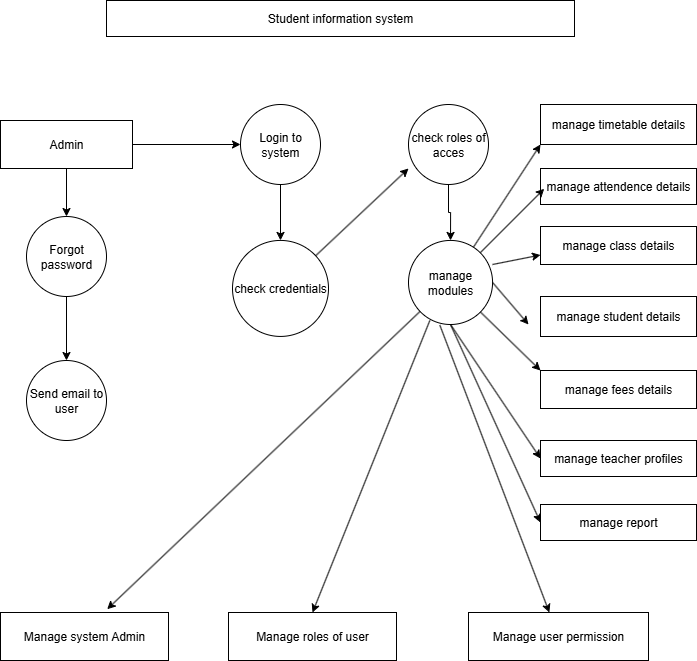

The diagram above was exported from draw.io. Its source (the exported page's mxGraphModel, read from the mxfile embedded in the PNG):
<mxGraphModel dx="1209" dy="694" grid="1" gridSize="12" guides="1" tooltips="1" connect="1" arrows="1" fold="1" page="1" pageScale="1" pageWidth="850" pageHeight="1100" math="0" shadow="0">
  <root>
    <mxCell id="0" />
    <mxCell id="1" parent="0" />
    <mxCell id="JsvgEgOC8qjAZAh2Cpd9-1" value="Student information system" style="rounded=0;whiteSpace=wrap;html=1;" vertex="1" parent="1">
      <mxGeometry x="166" y="24" width="468" height="36" as="geometry" />
    </mxCell>
    <mxCell id="JsvgEgOC8qjAZAh2Cpd9-24" value="" style="edgeStyle=orthogonalEdgeStyle;rounded=0;orthogonalLoop=1;jettySize=auto;html=1;" edge="1" parent="1" source="JsvgEgOC8qjAZAh2Cpd9-2" target="JsvgEgOC8qjAZAh2Cpd9-3">
      <mxGeometry relative="1" as="geometry" />
    </mxCell>
    <mxCell id="JsvgEgOC8qjAZAh2Cpd9-30" value="" style="edgeStyle=orthogonalEdgeStyle;rounded=0;orthogonalLoop=1;jettySize=auto;html=1;" edge="1" parent="1" source="JsvgEgOC8qjAZAh2Cpd9-2" target="JsvgEgOC8qjAZAh2Cpd9-6">
      <mxGeometry relative="1" as="geometry" />
    </mxCell>
    <mxCell id="JsvgEgOC8qjAZAh2Cpd9-2" value="Admin" style="rounded=0;whiteSpace=wrap;html=1;" vertex="1" parent="1">
      <mxGeometry x="60" y="144" width="132" height="48" as="geometry" />
    </mxCell>
    <mxCell id="JsvgEgOC8qjAZAh2Cpd9-26" value="" style="edgeStyle=orthogonalEdgeStyle;rounded=0;orthogonalLoop=1;jettySize=auto;html=1;" edge="1" parent="1" source="JsvgEgOC8qjAZAh2Cpd9-3" target="JsvgEgOC8qjAZAh2Cpd9-4">
      <mxGeometry relative="1" as="geometry" />
    </mxCell>
    <mxCell id="JsvgEgOC8qjAZAh2Cpd9-3" value="Forgot password" style="ellipse;whiteSpace=wrap;html=1;aspect=fixed;" vertex="1" parent="1">
      <mxGeometry x="86" y="240" width="80" height="80" as="geometry" />
    </mxCell>
    <mxCell id="JsvgEgOC8qjAZAh2Cpd9-4" value="Send email to user" style="ellipse;whiteSpace=wrap;html=1;aspect=fixed;" vertex="1" parent="1">
      <mxGeometry x="86" y="384" width="80" height="80" as="geometry" />
    </mxCell>
    <mxCell id="JsvgEgOC8qjAZAh2Cpd9-52" value="" style="edgeStyle=orthogonalEdgeStyle;rounded=0;orthogonalLoop=1;jettySize=auto;html=1;" edge="1" parent="1" source="JsvgEgOC8qjAZAh2Cpd9-6" target="JsvgEgOC8qjAZAh2Cpd9-50">
      <mxGeometry relative="1" as="geometry" />
    </mxCell>
    <mxCell id="JsvgEgOC8qjAZAh2Cpd9-6" value="Login to system" style="ellipse;whiteSpace=wrap;html=1;aspect=fixed;" vertex="1" parent="1">
      <mxGeometry x="300" y="128" width="80" height="80" as="geometry" />
    </mxCell>
    <mxCell id="JsvgEgOC8qjAZAh2Cpd9-34" value="" style="edgeStyle=orthogonalEdgeStyle;rounded=0;orthogonalLoop=1;jettySize=auto;html=1;" edge="1" parent="1" source="JsvgEgOC8qjAZAh2Cpd9-8" target="JsvgEgOC8qjAZAh2Cpd9-9">
      <mxGeometry relative="1" as="geometry" />
    </mxCell>
    <mxCell id="JsvgEgOC8qjAZAh2Cpd9-8" value="check roles of acces" style="ellipse;whiteSpace=wrap;html=1;aspect=fixed;" vertex="1" parent="1">
      <mxGeometry x="468" y="128" width="80" height="80" as="geometry" />
    </mxCell>
    <mxCell id="JsvgEgOC8qjAZAh2Cpd9-9" value="manage modules" style="ellipse;whiteSpace=wrap;html=1;aspect=fixed;" vertex="1" parent="1">
      <mxGeometry x="468" y="263.93" width="84.07" height="84.07" as="geometry" />
    </mxCell>
    <mxCell id="JsvgEgOC8qjAZAh2Cpd9-10" value="manage student details" style="rounded=0;whiteSpace=wrap;html=1;" vertex="1" parent="1">
      <mxGeometry x="600" y="320" width="156" height="40" as="geometry" />
    </mxCell>
    <mxCell id="JsvgEgOC8qjAZAh2Cpd9-11" value="manage timetable details" style="rounded=0;whiteSpace=wrap;html=1;" vertex="1" parent="1">
      <mxGeometry x="600" y="128" width="156" height="40" as="geometry" />
    </mxCell>
    <mxCell id="JsvgEgOC8qjAZAh2Cpd9-12" value="manage attendence details" style="rounded=0;whiteSpace=wrap;html=1;" vertex="1" parent="1">
      <mxGeometry x="600" y="192" width="156" height="36" as="geometry" />
    </mxCell>
    <mxCell id="JsvgEgOC8qjAZAh2Cpd9-13" value="manage class details" style="rounded=0;whiteSpace=wrap;html=1;" vertex="1" parent="1">
      <mxGeometry x="600" y="250" width="156" height="38" as="geometry" />
    </mxCell>
    <mxCell id="JsvgEgOC8qjAZAh2Cpd9-15" value="manage fees details" style="rounded=0;whiteSpace=wrap;html=1;" vertex="1" parent="1">
      <mxGeometry x="600" y="394" width="156" height="38" as="geometry" />
    </mxCell>
    <mxCell id="JsvgEgOC8qjAZAh2Cpd9-16" value="manage teacher profiles" style="rounded=0;whiteSpace=wrap;html=1;" vertex="1" parent="1">
      <mxGeometry x="600" y="464" width="156" height="36" as="geometry" />
    </mxCell>
    <mxCell id="JsvgEgOC8qjAZAh2Cpd9-17" value="manage report" style="rounded=0;whiteSpace=wrap;html=1;" vertex="1" parent="1">
      <mxGeometry x="600" y="528" width="156" height="36" as="geometry" />
    </mxCell>
    <mxCell id="JsvgEgOC8qjAZAh2Cpd9-18" value="Manage system Admin" style="rounded=0;whiteSpace=wrap;html=1;" vertex="1" parent="1">
      <mxGeometry x="60" y="636" width="168" height="48" as="geometry" />
    </mxCell>
    <mxCell id="JsvgEgOC8qjAZAh2Cpd9-19" value="Manage roles of user" style="rounded=0;whiteSpace=wrap;html=1;" vertex="1" parent="1">
      <mxGeometry x="288" y="636" width="168" height="48" as="geometry" />
    </mxCell>
    <mxCell id="JsvgEgOC8qjAZAh2Cpd9-20" value="Manage user permission" style="rounded=0;whiteSpace=wrap;html=1;" vertex="1" parent="1">
      <mxGeometry x="528" y="636" width="180" height="48" as="geometry" />
    </mxCell>
    <mxCell id="JsvgEgOC8qjAZAh2Cpd9-39" value="" style="edgeStyle=none;orthogonalLoop=1;jettySize=auto;html=1;rounded=0;" edge="1" parent="1" source="JsvgEgOC8qjAZAh2Cpd9-9">
      <mxGeometry width="100" relative="1" as="geometry">
        <mxPoint x="512" y="156" as="sourcePoint" />
        <mxPoint x="600" y="168" as="targetPoint" />
        <Array as="points" />
      </mxGeometry>
    </mxCell>
    <mxCell id="JsvgEgOC8qjAZAh2Cpd9-40" value="" style="edgeStyle=none;orthogonalLoop=1;jettySize=auto;html=1;rounded=0;exitX=1;exitY=0;exitDx=0;exitDy=0;" edge="1" parent="1" source="JsvgEgOC8qjAZAh2Cpd9-9">
      <mxGeometry width="100" relative="1" as="geometry">
        <mxPoint x="528.0042712474622" y="249.99572875253816" as="sourcePoint" />
        <mxPoint x="603.72" y="212.28" as="targetPoint" />
        <Array as="points" />
      </mxGeometry>
    </mxCell>
    <mxCell id="JsvgEgOC8qjAZAh2Cpd9-41" value="" style="edgeStyle=none;orthogonalLoop=1;jettySize=auto;html=1;rounded=0;entryX=0;entryY=0.75;entryDx=0;entryDy=0;" edge="1" parent="1" target="JsvgEgOC8qjAZAh2Cpd9-13">
      <mxGeometry width="100" relative="1" as="geometry">
        <mxPoint x="552" y="288" as="sourcePoint" />
        <mxPoint x="628" y="268.5" as="targetPoint" />
        <Array as="points" />
      </mxGeometry>
    </mxCell>
    <mxCell id="JsvgEgOC8qjAZAh2Cpd9-42" value="" style="edgeStyle=none;orthogonalLoop=1;jettySize=auto;html=1;rounded=0;exitX=1;exitY=0.5;exitDx=0;exitDy=0;" edge="1" parent="1" source="JsvgEgOC8qjAZAh2Cpd9-9">
      <mxGeometry width="100" relative="1" as="geometry">
        <mxPoint x="504" y="324" as="sourcePoint" />
        <mxPoint x="588" y="348" as="targetPoint" />
        <Array as="points" />
      </mxGeometry>
    </mxCell>
    <mxCell id="JsvgEgOC8qjAZAh2Cpd9-43" value="" style="edgeStyle=none;orthogonalLoop=1;jettySize=auto;html=1;rounded=0;entryX=0;entryY=0.25;entryDx=0;entryDy=0;" edge="1" parent="1" source="JsvgEgOC8qjAZAh2Cpd9-9">
      <mxGeometry width="100" relative="1" as="geometry">
        <mxPoint x="512" y="334.43" as="sourcePoint" />
        <mxPoint x="600" y="394" as="targetPoint" />
        <Array as="points" />
      </mxGeometry>
    </mxCell>
    <mxCell id="JsvgEgOC8qjAZAh2Cpd9-44" value="" style="edgeStyle=none;orthogonalLoop=1;jettySize=auto;html=1;rounded=0;exitX=0.5;exitY=1;exitDx=0;exitDy=0;entryX=0;entryY=0.5;entryDx=0;entryDy=0;" edge="1" parent="1" source="JsvgEgOC8qjAZAh2Cpd9-9" target="JsvgEgOC8qjAZAh2Cpd9-16">
      <mxGeometry width="100" relative="1" as="geometry">
        <mxPoint x="492" y="394" as="sourcePoint" />
        <mxPoint x="592" y="394" as="targetPoint" />
        <Array as="points" />
      </mxGeometry>
    </mxCell>
    <mxCell id="JsvgEgOC8qjAZAh2Cpd9-45" value="" style="edgeStyle=none;orthogonalLoop=1;jettySize=auto;html=1;rounded=0;entryX=0;entryY=0.5;entryDx=0;entryDy=0;" edge="1" parent="1" target="JsvgEgOC8qjAZAh2Cpd9-17">
      <mxGeometry width="100" relative="1" as="geometry">
        <mxPoint x="510" y="348" as="sourcePoint" />
        <mxPoint x="520" y="396" as="targetPoint" />
        <Array as="points" />
      </mxGeometry>
    </mxCell>
    <mxCell id="JsvgEgOC8qjAZAh2Cpd9-46" value="" style="edgeStyle=none;orthogonalLoop=1;jettySize=auto;html=1;rounded=0;exitX=0.373;exitY=1.008;exitDx=0;exitDy=0;exitPerimeter=0;" edge="1" parent="1" source="JsvgEgOC8qjAZAh2Cpd9-9" target="JsvgEgOC8qjAZAh2Cpd9-20">
      <mxGeometry width="100" relative="1" as="geometry">
        <mxPoint x="420" y="408" as="sourcePoint" />
        <mxPoint x="508" y="420" as="targetPoint" />
        <Array as="points" />
      </mxGeometry>
    </mxCell>
    <mxCell id="JsvgEgOC8qjAZAh2Cpd9-47" value="" style="edgeStyle=none;orthogonalLoop=1;jettySize=auto;html=1;rounded=0;exitX=0.254;exitY=0.952;exitDx=0;exitDy=0;exitPerimeter=0;entryX=0.5;entryY=0;entryDx=0;entryDy=0;" edge="1" parent="1" source="JsvgEgOC8qjAZAh2Cpd9-9" target="JsvgEgOC8qjAZAh2Cpd9-19">
      <mxGeometry width="100" relative="1" as="geometry">
        <mxPoint x="456" y="372" as="sourcePoint" />
        <mxPoint x="412" y="564" as="targetPoint" />
        <Array as="points" />
      </mxGeometry>
    </mxCell>
    <mxCell id="JsvgEgOC8qjAZAh2Cpd9-48" value="" style="edgeStyle=none;orthogonalLoop=1;jettySize=auto;html=1;rounded=0;entryX=0.635;entryY=-0.069;entryDx=0;entryDy=0;entryPerimeter=0;" edge="1" parent="1" source="JsvgEgOC8qjAZAh2Cpd9-9" target="JsvgEgOC8qjAZAh2Cpd9-18">
      <mxGeometry width="100" relative="1" as="geometry">
        <mxPoint x="396" y="384" as="sourcePoint" />
        <mxPoint x="364" y="552" as="targetPoint" />
        <Array as="points" />
      </mxGeometry>
    </mxCell>
    <mxCell id="JsvgEgOC8qjAZAh2Cpd9-49" value="" style="edgeStyle=none;orthogonalLoop=1;jettySize=auto;html=1;rounded=0;" edge="1" parent="1" source="JsvgEgOC8qjAZAh2Cpd9-50">
      <mxGeometry width="100" relative="1" as="geometry">
        <mxPoint x="348" y="237.93" as="sourcePoint" />
        <mxPoint x="468" y="192" as="targetPoint" />
        <Array as="points" />
      </mxGeometry>
    </mxCell>
    <mxCell id="JsvgEgOC8qjAZAh2Cpd9-50" value="check credentials" style="ellipse;whiteSpace=wrap;html=1;aspect=fixed;" vertex="1" parent="1">
      <mxGeometry x="292" y="263.93" width="96" height="96" as="geometry" />
    </mxCell>
  </root>
</mxGraphModel>